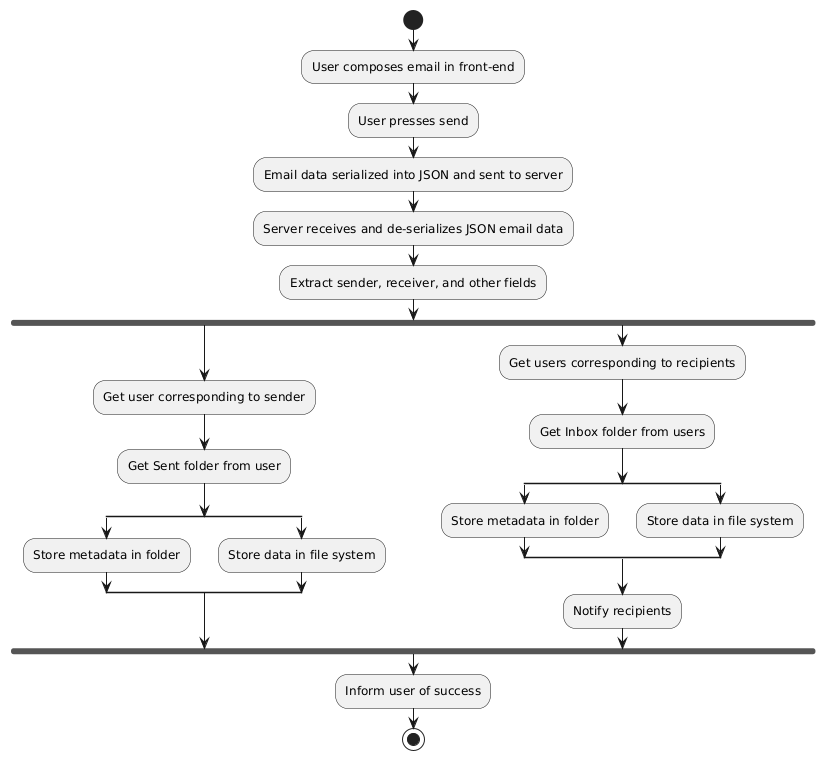

The diagram above was rendered by PlantUML. Its source (embedded in the PNG):
@startuml
start

:User composes email in front-end;
:User presses send;
:Email data serialized into JSON and sent to server;
:Server receives and de-serializes JSON email data;
:Extract sender, receiver, and other fields;

fork
  :Get user corresponding to sender;
  :Get Sent folder from user;
  split
    :Store metadata in folder;
  split again
    :Store data in file system;
  end split
fork again
  :Get users corresponding to recipients;
  :Get Inbox folder from users;

  split
    :Store metadata in folder;
  split again
    :Store data in file system;
  end split

  :Notify recipients;
end fork

:Inform user of success;

stop
@enduml